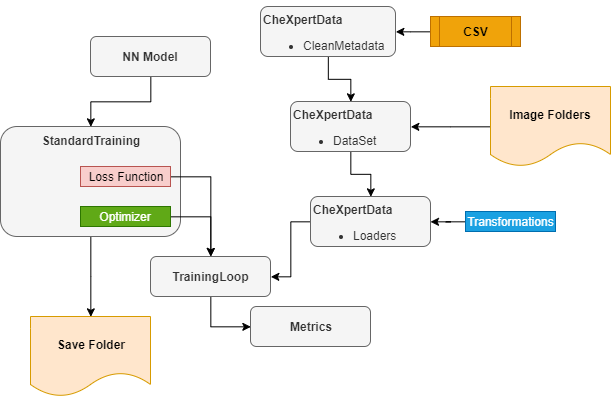

The diagram above was exported from draw.io. Its source (the exported page's mxGraphModel, read from the mxfile embedded in the PNG):
<mxGraphModel dx="1173" dy="468" grid="1" gridSize="10" guides="1" tooltips="1" connect="1" arrows="1" fold="1" page="1" pageScale="1" pageWidth="850" pageHeight="1100" math="0" shadow="0">
  <root>
    <mxCell id="0" />
    <mxCell id="1" parent="0" />
    <mxCell id="EX68U5QgGjCxqPPJ926g-30" style="edgeStyle=orthogonalEdgeStyle;rounded=0;orthogonalLoop=1;jettySize=auto;html=1;entryX=0.5;entryY=0;entryDx=0;entryDy=0;fontColor=#000000;" edge="1" parent="1" source="EX68U5QgGjCxqPPJ926g-25" target="EX68U5QgGjCxqPPJ926g-29">
      <mxGeometry relative="1" as="geometry" />
    </mxCell>
    <mxCell id="EX68U5QgGjCxqPPJ926g-25" value="&lt;b&gt;StandardTraining&lt;/b&gt;" style="rounded=1;whiteSpace=wrap;html=1;align=center;fillColor=#f5f5f5;strokeColor=#666666;fontColor=#333333;verticalAlign=top;" vertex="1" parent="1">
      <mxGeometry x="130" y="190" width="180" height="110" as="geometry" />
    </mxCell>
    <mxCell id="EX68U5QgGjCxqPPJ926g-31" style="edgeStyle=orthogonalEdgeStyle;rounded=0;orthogonalLoop=1;jettySize=auto;html=1;entryX=0.5;entryY=0;entryDx=0;entryDy=0;fontColor=#000000;" edge="1" parent="1" source="EX68U5QgGjCxqPPJ926g-1" target="EX68U5QgGjCxqPPJ926g-10">
      <mxGeometry relative="1" as="geometry" />
    </mxCell>
    <mxCell id="EX68U5QgGjCxqPPJ926g-1" value="&lt;b&gt;&lt;br&gt;CheXpertData&lt;/b&gt;&lt;br&gt;&lt;ul&gt;&lt;li&gt;CleanMetadata&lt;br&gt;&lt;/li&gt;&lt;/ul&gt;" style="rounded=1;whiteSpace=wrap;html=1;align=left;fillColor=#f5f5f5;strokeColor=#666666;fontColor=#333333;" vertex="1" parent="1">
      <mxGeometry x="390" y="70" width="135" height="50" as="geometry" />
    </mxCell>
    <mxCell id="EX68U5QgGjCxqPPJ926g-2" value="&lt;b&gt;Metrics&lt;/b&gt;" style="rounded=1;whiteSpace=wrap;html=1;align=center;fillColor=#f5f5f5;strokeColor=#666666;fontColor=#333333;" vertex="1" parent="1">
      <mxGeometry x="380" y="370" width="120" height="40" as="geometry" />
    </mxCell>
    <mxCell id="EX68U5QgGjCxqPPJ926g-21" style="edgeStyle=orthogonalEdgeStyle;rounded=0;orthogonalLoop=1;jettySize=auto;html=1;entryX=0;entryY=0.5;entryDx=0;entryDy=0;fontColor=#000000;" edge="1" parent="1" source="EX68U5QgGjCxqPPJ926g-3" target="EX68U5QgGjCxqPPJ926g-2">
      <mxGeometry relative="1" as="geometry" />
    </mxCell>
    <mxCell id="EX68U5QgGjCxqPPJ926g-3" value="&lt;b&gt;TrainingLoop&lt;/b&gt;" style="rounded=1;whiteSpace=wrap;html=1;align=center;fillColor=#f5f5f5;strokeColor=#666666;fontColor=#333333;" vertex="1" parent="1">
      <mxGeometry x="280" y="320" width="120" height="40" as="geometry" />
    </mxCell>
    <mxCell id="EX68U5QgGjCxqPPJ926g-22" style="edgeStyle=orthogonalEdgeStyle;rounded=0;orthogonalLoop=1;jettySize=auto;html=1;fontColor=#000000;exitX=1;exitY=0.5;exitDx=0;exitDy=0;" edge="1" parent="1" source="EX68U5QgGjCxqPPJ926g-6" target="EX68U5QgGjCxqPPJ926g-3">
      <mxGeometry relative="1" as="geometry" />
    </mxCell>
    <mxCell id="EX68U5QgGjCxqPPJ926g-24" style="edgeStyle=orthogonalEdgeStyle;rounded=0;orthogonalLoop=1;jettySize=auto;html=1;fontColor=#000000;exitX=1;exitY=0.5;exitDx=0;exitDy=0;" edge="1" parent="1" source="EX68U5QgGjCxqPPJ926g-5" target="EX68U5QgGjCxqPPJ926g-3">
      <mxGeometry relative="1" as="geometry">
        <mxPoint x="350" y="320" as="targetPoint" />
      </mxGeometry>
    </mxCell>
    <mxCell id="EX68U5QgGjCxqPPJ926g-5" value="Loss Function" style="rounded=0;whiteSpace=wrap;html=1;align=center;fillColor=#f8cecc;strokeColor=#b85450;" vertex="1" parent="1">
      <mxGeometry x="210" y="230" width="90" height="20" as="geometry" />
    </mxCell>
    <mxCell id="EX68U5QgGjCxqPPJ926g-6" value="Optimizer" style="rounded=0;whiteSpace=wrap;html=1;align=center;fillColor=#60a917;strokeColor=#2D7600;fontColor=#ffffff;" vertex="1" parent="1">
      <mxGeometry x="210" y="270" width="90" height="20" as="geometry" />
    </mxCell>
    <mxCell id="EX68U5QgGjCxqPPJ926g-16" style="edgeStyle=orthogonalEdgeStyle;rounded=0;orthogonalLoop=1;jettySize=auto;html=1;entryX=1;entryY=0.5;entryDx=0;entryDy=0;fontColor=#000000;" edge="1" parent="1" source="EX68U5QgGjCxqPPJ926g-7" target="EX68U5QgGjCxqPPJ926g-10">
      <mxGeometry relative="1" as="geometry" />
    </mxCell>
    <mxCell id="EX68U5QgGjCxqPPJ926g-7" value="Image Folders" style="shape=document;whiteSpace=wrap;html=1;boundedLbl=1;align=center;fillColor=#ffe6cc;strokeColor=#d79b00;fontStyle=1" vertex="1" parent="1">
      <mxGeometry x="620" y="150" width="120" height="80" as="geometry" />
    </mxCell>
    <mxCell id="EX68U5QgGjCxqPPJ926g-32" style="edgeStyle=orthogonalEdgeStyle;rounded=0;orthogonalLoop=1;jettySize=auto;html=1;entryX=0.5;entryY=0;entryDx=0;entryDy=0;fontColor=#000000;" edge="1" parent="1" source="EX68U5QgGjCxqPPJ926g-10" target="EX68U5QgGjCxqPPJ926g-11">
      <mxGeometry relative="1" as="geometry" />
    </mxCell>
    <mxCell id="EX68U5QgGjCxqPPJ926g-10" value="&lt;b&gt;&lt;br&gt;CheXpertData&lt;/b&gt;&lt;br&gt;&lt;ul&gt;&lt;li&gt;DataSet&lt;br&gt;&lt;/li&gt;&lt;/ul&gt;" style="rounded=1;whiteSpace=wrap;html=1;align=left;fillColor=#f5f5f5;strokeColor=#666666;fontColor=#333333;" vertex="1" parent="1">
      <mxGeometry x="420" y="165" width="120" height="50" as="geometry" />
    </mxCell>
    <mxCell id="EX68U5QgGjCxqPPJ926g-33" style="edgeStyle=orthogonalEdgeStyle;rounded=0;orthogonalLoop=1;jettySize=auto;html=1;entryX=1;entryY=0.5;entryDx=0;entryDy=0;fontColor=#000000;" edge="1" parent="1" source="EX68U5QgGjCxqPPJ926g-11" target="EX68U5QgGjCxqPPJ926g-3">
      <mxGeometry relative="1" as="geometry" />
    </mxCell>
    <mxCell id="EX68U5QgGjCxqPPJ926g-11" value="&lt;b&gt;&lt;br&gt;CheXpertData&lt;/b&gt;&lt;br&gt;&lt;ul&gt;&lt;li&gt;Loaders&lt;/li&gt;&lt;/ul&gt;" style="rounded=1;whiteSpace=wrap;html=1;align=left;fillColor=#f5f5f5;strokeColor=#666666;fontColor=#333333;" vertex="1" parent="1">
      <mxGeometry x="440" y="260" width="120" height="50" as="geometry" />
    </mxCell>
    <mxCell id="EX68U5QgGjCxqPPJ926g-14" style="edgeStyle=orthogonalEdgeStyle;rounded=0;orthogonalLoop=1;jettySize=auto;html=1;exitX=0.75;exitY=0;exitDx=0;exitDy=0;fontColor=#000000;" edge="1" parent="1" source="EX68U5QgGjCxqPPJ926g-12">
      <mxGeometry relative="1" as="geometry">
        <mxPoint x="660" y="290" as="targetPoint" />
      </mxGeometry>
    </mxCell>
    <mxCell id="EX68U5QgGjCxqPPJ926g-15" style="edgeStyle=orthogonalEdgeStyle;rounded=0;orthogonalLoop=1;jettySize=auto;html=1;fontColor=#000000;" edge="1" parent="1" source="EX68U5QgGjCxqPPJ926g-12" target="EX68U5QgGjCxqPPJ926g-11">
      <mxGeometry relative="1" as="geometry" />
    </mxCell>
    <mxCell id="EX68U5QgGjCxqPPJ926g-12" value="Transformations" style="rounded=0;whiteSpace=wrap;html=1;align=center;fillColor=#1ba1e2;strokeColor=#006EAF;fontColor=#ffffff;" vertex="1" parent="1">
      <mxGeometry x="595" y="275" width="90" height="20" as="geometry" />
    </mxCell>
    <mxCell id="EX68U5QgGjCxqPPJ926g-17" style="edgeStyle=orthogonalEdgeStyle;rounded=0;orthogonalLoop=1;jettySize=auto;html=1;entryX=1;entryY=0.5;entryDx=0;entryDy=0;fontColor=#000000;" edge="1" parent="1" source="EX68U5QgGjCxqPPJ926g-13" target="EX68U5QgGjCxqPPJ926g-1">
      <mxGeometry relative="1" as="geometry" />
    </mxCell>
    <mxCell id="EX68U5QgGjCxqPPJ926g-13" value="CSV" style="shape=process;whiteSpace=wrap;html=1;backgroundOutline=1;align=center;fillColor=#f0a30a;strokeColor=#BD7000;fontColor=#000000;fontStyle=1" vertex="1" parent="1">
      <mxGeometry x="560" y="80" width="90" height="30" as="geometry" />
    </mxCell>
    <mxCell id="EX68U5QgGjCxqPPJ926g-28" style="edgeStyle=orthogonalEdgeStyle;rounded=0;orthogonalLoop=1;jettySize=auto;html=1;entryX=0.5;entryY=0;entryDx=0;entryDy=0;fontColor=#000000;" edge="1" parent="1" source="EX68U5QgGjCxqPPJ926g-27" target="EX68U5QgGjCxqPPJ926g-25">
      <mxGeometry relative="1" as="geometry" />
    </mxCell>
    <mxCell id="EX68U5QgGjCxqPPJ926g-27" value="&lt;b&gt;NN Model&lt;/b&gt;" style="rounded=1;whiteSpace=wrap;html=1;align=center;fillColor=#f5f5f5;strokeColor=#666666;fontColor=#333333;" vertex="1" parent="1">
      <mxGeometry x="220" y="100" width="120" height="40" as="geometry" />
    </mxCell>
    <mxCell id="EX68U5QgGjCxqPPJ926g-29" value="Save Folder" style="shape=document;whiteSpace=wrap;html=1;boundedLbl=1;align=center;fillColor=#ffe6cc;strokeColor=#d79b00;fontStyle=1" vertex="1" parent="1">
      <mxGeometry x="160" y="380" width="120" height="80" as="geometry" />
    </mxCell>
  </root>
</mxGraphModel>